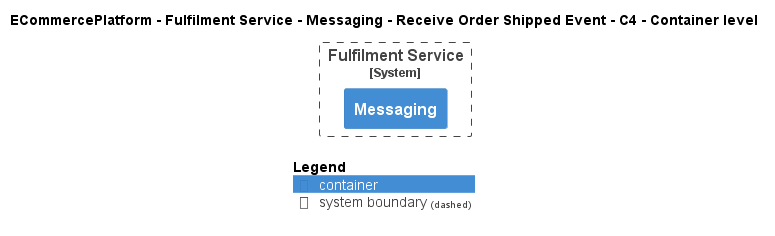

The diagram above was rendered by PlantUML. Its source (embedded in the PNG):
@startuml
!pragma layout smetana
!include ..\..\..\..\..\..\..\.c4s\C4_Container.puml

AddElementTag("c4interflow:lifecycle:new", $bgColor=green, $fontColor=#ffffff, $borderColor=green, $shadowing="False")
AddElementTag("c4interflow:lifecycle:changed", $bgColor=orange, $fontColor=#ffffff, $borderColor=orange, $shadowing="False")
AddElementTag("c4interflow:lifecycle:removed", $bgColor=red, $fontColor=#ffffff, $borderColor=red, $shadowing="False")

AddRelTag("c4interflow:lifecycle:new", $textColor=green, $lineColor=green)
AddRelTag("c4interflow:lifecycle:changed", $textColor=orange, $lineColor=orange)
AddRelTag("c4interflow:lifecycle:removed", $textColor=red, $lineColor=red)

SHOW_PERSON_PORTRAIT()
LAYOUT_TOP_DOWN()

skinparam linetype polyline

title ECommercePlatform - Fulfilment Service - Messaging - Receive Order Shipped Event - C4 - Container level


System_Boundary(ECommercePlatform.SoftwareSystems.FulfilmentService, "Fulfilment Service") {
    Container(ECommercePlatform.SoftwareSystems.FulfilmentService.Containers.Messaging, "Messaging", "", "")
}



SHOW_LEGEND()
@enduml